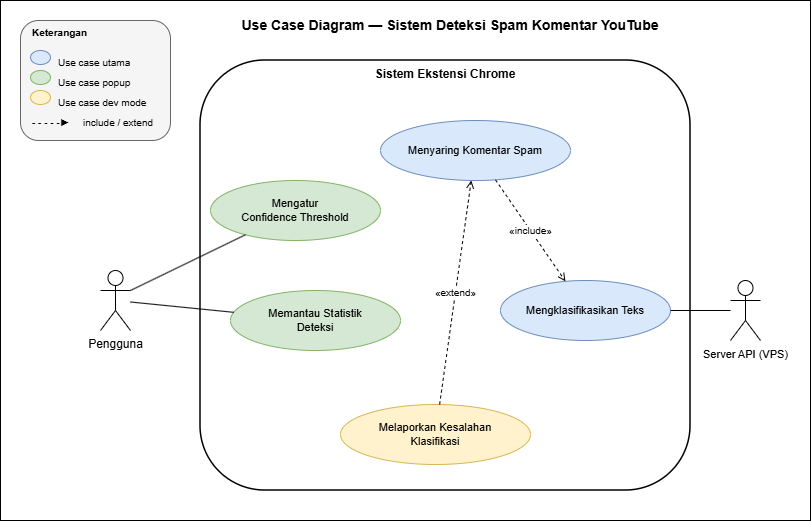

The diagram above was exported from draw.io. Its source (the exported page's mxGraphModel, read from the mxfile embedded in the PNG):
<mxGraphModel dx="1178" dy="686" grid="1" gridSize="10" guides="1" tooltips="1" connect="1" arrows="1" fold="1" page="1" pageScale="1" pageWidth="1169" pageHeight="827" math="0" shadow="0">
  <root>
    <mxCell id="0" />
    <mxCell id="1" parent="0" />
    <mxCell id="teD9v6N19ibNU75xPK_h-6" parent="1" style="rounded=0;whiteSpace=wrap;html=1;" value="" vertex="1">
      <mxGeometry height="520" width="810" x="100" y="10" as="geometry" />
    </mxCell>
    <mxCell id="title" parent="1" style="text;html=1;strokeColor=none;fillColor=none;align=center;verticalAlign=middle;whiteSpace=wrap;rounded=0;fontSize=14;fontStyle=1;" value="Use Case Diagram — Sistem Deteksi Spam Komentar YouTube" vertex="1">
      <mxGeometry height="30" width="700" x="200" y="20" as="geometry" />
    </mxCell>
    <mxCell id="boundary" parent="1" style="rounded=1;whiteSpace=wrap;html=1;fillColor=none;strokeColor=#000000;strokeWidth=1.5;strokeDasharray=8 4;fontSize=12;fontStyle=1;verticalAlign=top;" value="Sistem Ekstensi Chrome" vertex="1">
      <mxGeometry height="430" width="490" x="300" y="70" as="geometry" />
    </mxCell>
    <mxCell id="actor_user_body" edge="1" parent="1" style="endArrow=none;html=1;strokeColor=#000000;strokeWidth=1.5;" value="">
      <mxGeometry x="110" x2="110" y="190" y2="220" as="geometry" />
    </mxCell>
    <mxCell id="actor_user_larm" edge="1" parent="1" style="endArrow=none;html=1;strokeColor=#000000;strokeWidth=1.5;" value="">
      <mxGeometry x="85" x2="135" y="200" y2="200" as="geometry" />
    </mxCell>
    <mxCell id="actor_user_lleg" edge="1" parent="1" style="endArrow=none;html=1;strokeColor=#000000;strokeWidth=1.5;" value="">
      <mxGeometry x="110" x2="85" y="220" y2="250" as="geometry" />
    </mxCell>
    <mxCell id="actor_user_rleg" edge="1" parent="1" style="endArrow=none;html=1;strokeColor=#000000;strokeWidth=1.5;" value="">
      <mxGeometry x="110" x2="135" y="220" y2="250" as="geometry" />
    </mxCell>
    <mxCell id="actor_server_body" edge="1" parent="1" style="endArrow=none;html=1;strokeColor=#000000;strokeWidth=1.5;" value="">
      <mxGeometry x="950" x2="950" y="320" y2="350" as="geometry" />
    </mxCell>
    <mxCell id="actor_server_larm" edge="1" parent="1" style="endArrow=none;html=1;strokeColor=#000000;strokeWidth=1.5;" value="">
      <mxGeometry x="925" x2="975" y="330" y2="330" as="geometry" />
    </mxCell>
    <mxCell id="actor_server_lleg" edge="1" parent="1" style="endArrow=none;html=1;strokeColor=#000000;strokeWidth=1.5;" value="">
      <mxGeometry x="950" x2="925" y="350" y2="380" as="geometry" />
    </mxCell>
    <mxCell id="actor_server_rleg" edge="1" parent="1" style="endArrow=none;html=1;strokeColor=#000000;strokeWidth=1.5;" value="">
      <mxGeometry x="950" x2="975" y="350" y2="380" as="geometry" />
    </mxCell>
    <mxCell id="uc1" parent="1" style="ellipse;whiteSpace=wrap;html=1;fillColor=#dae8fc;strokeColor=#6c8ebf;fontSize=11;" value="Menyaring Komentar Spam" vertex="1">
      <mxGeometry height="60" width="190" x="480" y="130" as="geometry" />
    </mxCell>
    <mxCell id="uc2" parent="1" style="ellipse;whiteSpace=wrap;html=1;fillColor=#dae8fc;strokeColor=#6c8ebf;fontSize=11;" value="Mengklasifikasikan Teks" vertex="1">
      <mxGeometry height="60" width="170" x="600" y="290" as="geometry" />
    </mxCell>
    <mxCell id="uc3" parent="1" style="ellipse;whiteSpace=wrap;html=1;fillColor=#d5e8d4;strokeColor=#82b366;fontSize=11;" value="Mengatur&#10;Confidence Threshold" vertex="1">
      <mxGeometry height="60" width="170" x="310" y="190" as="geometry" />
    </mxCell>
    <mxCell id="uc4" parent="1" style="ellipse;whiteSpace=wrap;html=1;fillColor=#d5e8d4;strokeColor=#82b366;fontSize=11;" value="Memantau Statistik&#10;Deteksi" vertex="1">
      <mxGeometry height="60" width="170" x="330" y="300" as="geometry" />
    </mxCell>
    <mxCell id="uc5" parent="1" style="ellipse;whiteSpace=wrap;html=1;fillColor=#fff2cc;strokeColor=#d6b656;fontSize=11;" value="Melaporkan Kesalahan&#10;Klasifikasi" vertex="1">
      <mxGeometry height="60" width="190" x="440" y="414" as="geometry" />
    </mxCell>
    <mxCell id="e_u_uc1" edge="1" parent="1" source="actor_user_body" style="endArrow=none;html=1;strokeColor=#000000;" target="uc1">
      <mxGeometry relative="1" as="geometry">
        <Array as="points">
          <mxPoint x="110" y="190" />
        </Array>
      </mxGeometry>
    </mxCell>
    <mxCell id="e_u_uc3" edge="1" parent="1" source="teD9v6N19ibNU75xPK_h-1" style="endArrow=none;html=1;strokeColor=#000000;exitX=1;exitY=0.3333333333333333;exitDx=0;exitDy=0;exitPerimeter=0;" target="uc3">
      <mxGeometry relative="1" as="geometry">
        <mxPoint x="200" y="330" as="sourcePoint" />
      </mxGeometry>
    </mxCell>
    <mxCell id="e_u_uc4" edge="1" parent="1" source="teD9v6N19ibNU75xPK_h-1" style="endArrow=none;html=1;strokeColor=#000000;" target="uc4">
      <mxGeometry relative="1" as="geometry">
        <mxPoint x="125.12820512820508" y="275" as="sourcePoint" />
      </mxGeometry>
    </mxCell>
    <mxCell id="e_s_uc2" edge="1" parent="1" source="teD9v6N19ibNU75xPK_h-2" style="endArrow=none;html=1;strokeColor=#000000;" target="uc2">
      <mxGeometry relative="1" as="geometry">
        <mxPoint x="921.6666666666665" y="385" as="sourcePoint" />
      </mxGeometry>
    </mxCell>
    <mxCell id="r_inc_uc2" edge="1" parent="1" source="uc1" style="endArrow=open;endFill=0;html=1;strokeColor=#000000;dashed=1;fontSize=10;" target="uc2" value="«include»">
      <mxGeometry relative="1" as="geometry" />
    </mxCell>
    <mxCell id="r_ext_uc5" edge="1" parent="1" source="uc5" style="endArrow=open;endFill=0;html=1;strokeColor=#000000;dashed=1;fontSize=10;" target="uc1" value="«extend»">
      <mxGeometry relative="1" as="geometry" />
    </mxCell>
    <mxCell id="teD9v6N19ibNU75xPK_h-1" parent="1" style="shape=umlActor;verticalLabelPosition=bottom;verticalAlign=top;html=1;outlineConnect=0;" value="Pengguna" vertex="1">
      <mxGeometry height="60" width="30" x="200" y="280" as="geometry" />
    </mxCell>
    <mxCell id="teD9v6N19ibNU75xPK_h-2" parent="1" style="shape=umlActor;verticalLabelPosition=bottom;verticalAlign=top;html=1;outlineConnect=0;" value="&lt;span style=&quot;font-size: 11px;&quot;&gt;Server API (VPS)&lt;/span&gt;" vertex="1">
      <mxGeometry height="60" width="30" x="830" y="290" as="geometry" />
    </mxCell>
    <mxCell id="teD9v6N19ibNU75xPK_h-7" connectable="0" parent="1" style="group" value="" vertex="1">
      <mxGeometry height="120" width="170" x="120" y="30" as="geometry" />
    </mxCell>
    <mxCell id="legend_bg" parent="teD9v6N19ibNU75xPK_h-7" style="rounded=1;whiteSpace=wrap;html=1;fillColor=#f5f5f5;strokeColor=#666666;fontSize=10;" value="" vertex="1">
      <mxGeometry height="120" width="150" as="geometry" />
    </mxCell>
    <mxCell id="legend_title" parent="teD9v6N19ibNU75xPK_h-7" style="text;html=1;strokeColor=none;fillColor=none;align=left;fontSize=10;fontStyle=1;" value="Keterangan" vertex="1">
      <mxGeometry height="16" width="160" x="10" as="geometry" />
    </mxCell>
    <mxCell id="legend_blue" parent="teD9v6N19ibNU75xPK_h-7" style="ellipse;fillColor=#dae8fc;strokeColor=#6c8ebf;" value="" vertex="1">
      <mxGeometry height="14" width="20" x="10" y="30" as="geometry" />
    </mxCell>
    <mxCell id="legend_blue_txt" parent="teD9v6N19ibNU75xPK_h-7" style="text;html=1;strokeColor=none;fillColor=none;align=left;fontSize=10;" value="Use case utama" vertex="1">
      <mxGeometry height="14" width="94" x="36" y="30" as="geometry" />
    </mxCell>
    <mxCell id="legend_green" parent="teD9v6N19ibNU75xPK_h-7" style="ellipse;fillColor=#d5e8d4;strokeColor=#82b366;" value="" vertex="1">
      <mxGeometry height="14" width="20" x="10" y="50" as="geometry" />
    </mxCell>
    <mxCell id="legend_green_txt" parent="teD9v6N19ibNU75xPK_h-7" style="text;html=1;strokeColor=none;fillColor=none;align=left;fontSize=10;" value="Use case popup" vertex="1">
      <mxGeometry height="14" width="84" x="36" y="50" as="geometry" />
    </mxCell>
    <mxCell id="legend_yellow" parent="teD9v6N19ibNU75xPK_h-7" style="ellipse;fillColor=#fff2cc;strokeColor=#d6b656;" value="" vertex="1">
      <mxGeometry height="14" width="20" x="10" y="70" as="geometry" />
    </mxCell>
    <mxCell id="legend_yellow_txt" parent="teD9v6N19ibNU75xPK_h-7" style="text;html=1;strokeColor=none;fillColor=none;align=left;fontSize=10;" value="Use case dev mode" vertex="1">
      <mxGeometry height="14" width="94" x="36" y="70" as="geometry" />
    </mxCell>
    <mxCell id="legend_dash" parent="teD9v6N19ibNU75xPK_h-7" style="text;html=1;strokeColor=none;fillColor=none;align=left;fontSize=10;" value="- - - - -►" vertex="1">
      <mxGeometry height="14" width="80" x="10" y="90" as="geometry" />
    </mxCell>
    <mxCell id="legend_dash_txt" parent="teD9v6N19ibNU75xPK_h-7" style="text;html=1;strokeColor=none;fillColor=none;align=left;fontSize=10;" value="include / extend" vertex="1">
      <mxGeometry height="14" width="69" x="61" y="90" as="geometry" />
    </mxCell>
  </root>
</mxGraphModel>